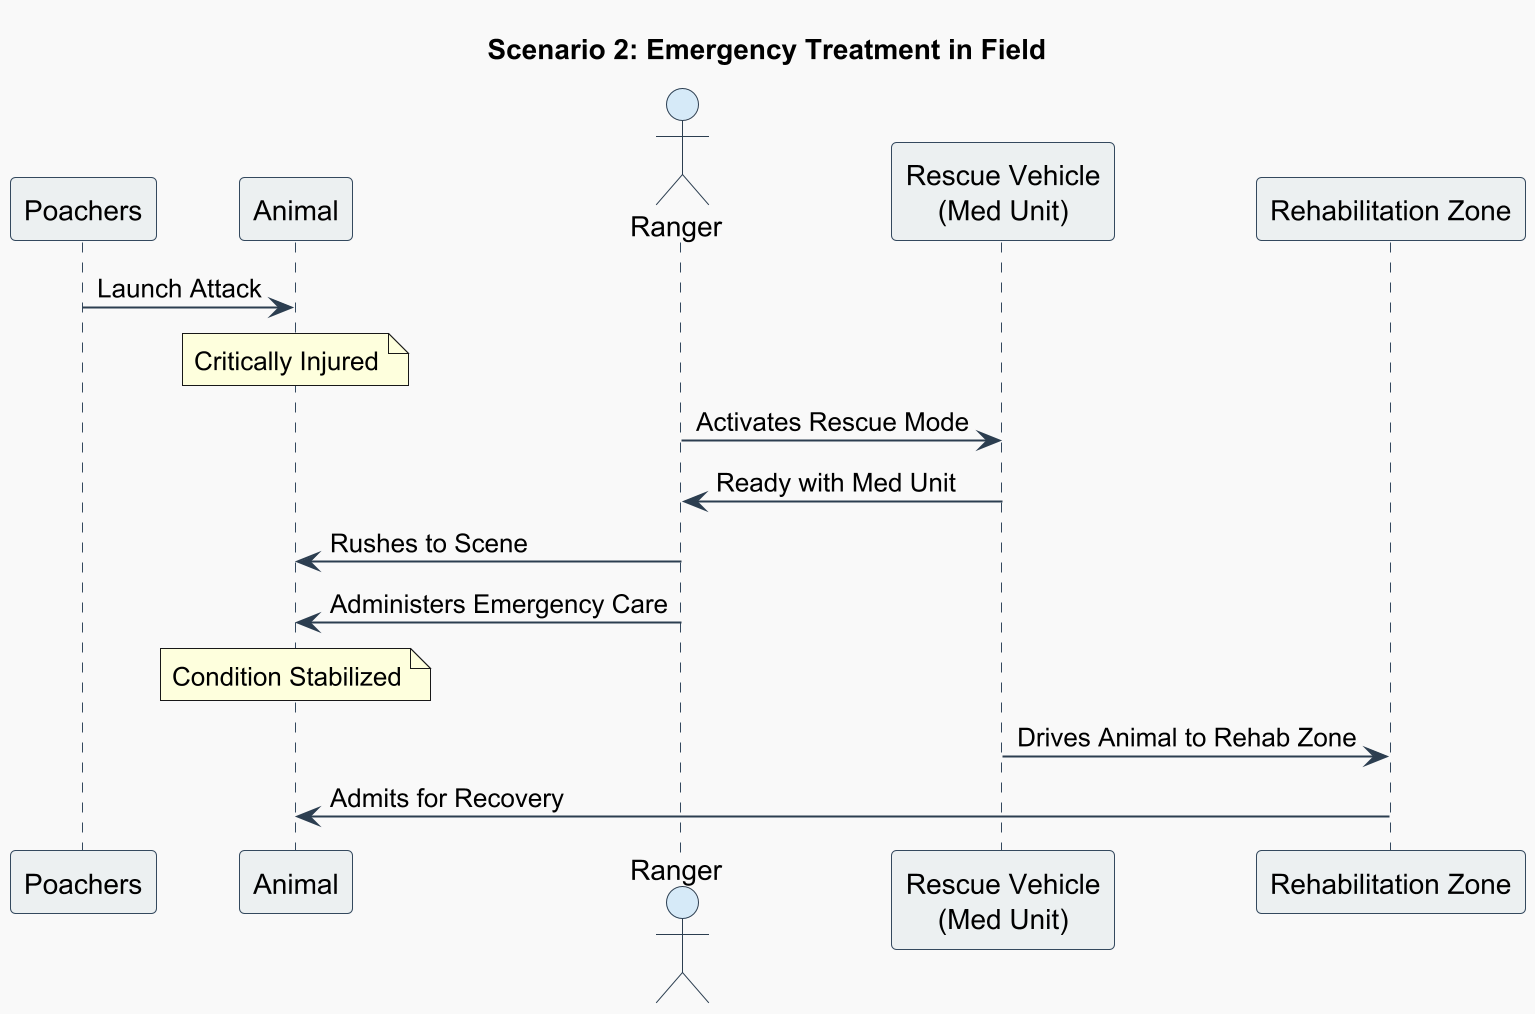

The diagram above was rendered by PlantUML. Its source (embedded in the PNG):
@startuml Sequence Diagram 2
title: Scenario 2: Emergency Treatment in Field

skinparam monochrome false
skinparam backgroundColor #f9f9f9
skinparam sequence {
    ArrowColor #2c3e50
    LifeLineBorderColor #34495e
    LifeLineBackgroundColor #ecf0f1
    ParticipantBorderColor #34495e
    ParticipantBackgroundColor #ecf0f1
    ActorBorderColor #2c3e50
    ActorBackgroundColor #d6eaf8
    FontColor #2c3e50
    FontSize 14
}
scale 2

participant "Poachers" as Poachers
participant "Animal" as Animal
actor "Ranger"
participant "Rescue Vehicle\n(Med Unit)" as Vehicle
participant "Rehabilitation Zone" as Rehab

Poachers -> Animal : Launch Attack
note over Animal : Critically Injured

Ranger -> Vehicle : Activates Rescue Mode
Vehicle -> Ranger : Ready with Med Unit
Ranger -> Animal : Rushes to Scene

Ranger -> Animal : Administers Emergency Care
note over Animal : Condition Stabilized

Vehicle -> Rehab : Drives Animal to Rehab Zone
Rehab -> Animal : Admits for Recovery

@enduml